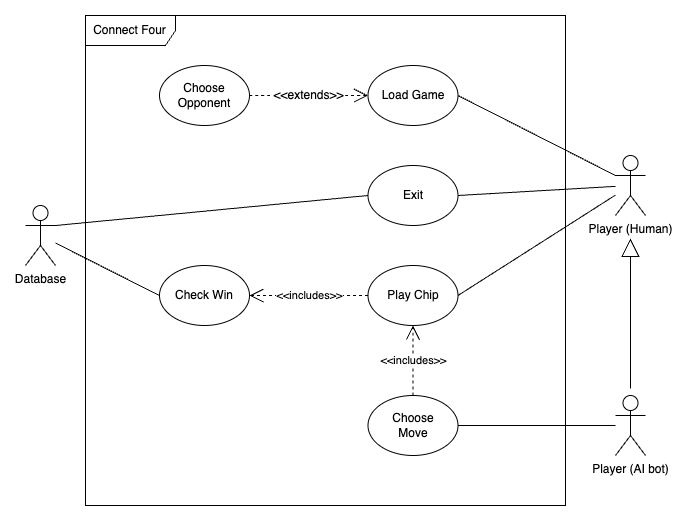

The diagram above was exported from draw.io. Its source (the exported page's mxGraphModel, read from the mxfile embedded in the PNG):
<mxGraphModel dx="720" dy="924" grid="1" gridSize="10" guides="1" tooltips="1" connect="1" arrows="1" fold="1" page="1" pageScale="1" pageWidth="850" pageHeight="1100" math="0" shadow="0">
  <root>
    <mxCell id="0" />
    <mxCell id="1" parent="0" />
    <mxCell id="sIVOpPOUlad7M5QpB2tJ-1" value="Connect Four" style="shape=umlFrame;whiteSpace=wrap;html=1;pointerEvents=0;width=90;height=30;" parent="1" vertex="1">
      <mxGeometry x="160" y="80" width="480" height="490" as="geometry" />
    </mxCell>
    <mxCell id="6UOvgxkFhxAaAQ36I13l-1" value="Player (Human)" style="shape=umlActor;verticalLabelPosition=bottom;verticalAlign=top;html=1;outlineConnect=0;" parent="1" vertex="1">
      <mxGeometry x="690" y="220" width="30" height="60" as="geometry" />
    </mxCell>
    <mxCell id="6UOvgxkFhxAaAQ36I13l-4" value="Load Game" style="ellipse;whiteSpace=wrap;html=1;" parent="1" vertex="1">
      <mxGeometry x="442.5" y="130" width="90" height="60" as="geometry" />
    </mxCell>
    <mxCell id="6UOvgxkFhxAaAQ36I13l-6" value="Play Chip" style="ellipse;whiteSpace=wrap;html=1;" parent="1" vertex="1">
      <mxGeometry x="442.5" y="330" width="90" height="60" as="geometry" />
    </mxCell>
    <mxCell id="6UOvgxkFhxAaAQ36I13l-8" value="Check Win" style="ellipse;whiteSpace=wrap;html=1;" parent="1" vertex="1">
      <mxGeometry x="234" y="330" width="90" height="60" as="geometry" />
    </mxCell>
    <mxCell id="6UOvgxkFhxAaAQ36I13l-10" value="" style="endArrow=none;html=1;rounded=0;entryX=1;entryY=0.5;entryDx=0;entryDy=0;exitX=0;exitY=0.3333333333333333;exitDx=0;exitDy=0;exitPerimeter=0;" parent="1" source="6UOvgxkFhxAaAQ36I13l-1" target="6UOvgxkFhxAaAQ36I13l-4" edge="1">
      <mxGeometry width="50" height="50" relative="1" as="geometry">
        <mxPoint x="440" y="430" as="sourcePoint" />
        <mxPoint x="490" y="380" as="targetPoint" />
      </mxGeometry>
    </mxCell>
    <mxCell id="6UOvgxkFhxAaAQ36I13l-12" value="" style="endArrow=none;html=1;rounded=0;exitX=1;exitY=0.5;exitDx=0;exitDy=0;" parent="1" source="6UOvgxkFhxAaAQ36I13l-6" target="6UOvgxkFhxAaAQ36I13l-1" edge="1">
      <mxGeometry width="50" height="50" relative="1" as="geometry">
        <mxPoint x="440" y="430" as="sourcePoint" />
        <mxPoint x="490" y="380" as="targetPoint" />
      </mxGeometry>
    </mxCell>
    <mxCell id="6UOvgxkFhxAaAQ36I13l-13" value="" style="endArrow=none;html=1;rounded=0;exitX=1;exitY=0.5;exitDx=0;exitDy=0;" parent="1" source="1ATmnBqzwxGFa2tQs70C-2" target="6UOvgxkFhxAaAQ36I13l-1" edge="1">
      <mxGeometry width="50" height="50" relative="1" as="geometry">
        <mxPoint x="440" y="430" as="sourcePoint" />
        <mxPoint x="490" y="380" as="targetPoint" />
      </mxGeometry>
    </mxCell>
    <mxCell id="SAvptBsY8y_AwPDaGbgt-4" value="Database" style="shape=umlActor;verticalLabelPosition=bottom;verticalAlign=top;html=1;outlineConnect=0;" parent="1" vertex="1">
      <mxGeometry x="100" y="270" width="30" height="60" as="geometry" />
    </mxCell>
    <mxCell id="SAvptBsY8y_AwPDaGbgt-5" value="" style="endArrow=none;html=1;rounded=0;fontSize=12;startSize=8;endSize=8;curved=1;exitX=0;exitY=0.5;exitDx=0;exitDy=0;" parent="1" source="6UOvgxkFhxAaAQ36I13l-8" target="SAvptBsY8y_AwPDaGbgt-4" edge="1">
      <mxGeometry width="50" height="50" relative="1" as="geometry">
        <mxPoint x="204" y="350" as="sourcePoint" />
        <mxPoint x="380" y="370" as="targetPoint" />
      </mxGeometry>
    </mxCell>
    <mxCell id="SAvptBsY8y_AwPDaGbgt-6" value="Choose&lt;div&gt;Opponent&lt;/div&gt;" style="ellipse;whiteSpace=wrap;html=1;" parent="1" vertex="1">
      <mxGeometry x="234" y="130" width="90" height="60" as="geometry" />
    </mxCell>
    <mxCell id="SAvptBsY8y_AwPDaGbgt-7" value="&amp;lt;&amp;lt;extends&amp;gt;&amp;gt;" style="endArrow=open;endSize=12;dashed=1;html=1;rounded=0;fontSize=12;curved=1;entryX=0;entryY=0.5;entryDx=0;entryDy=0;" parent="1" source="SAvptBsY8y_AwPDaGbgt-6" target="6UOvgxkFhxAaAQ36I13l-4" edge="1">
      <mxGeometry x="-0.0102" width="160" relative="1" as="geometry">
        <mxPoint x="320" y="300" as="sourcePoint" />
        <mxPoint x="480" y="300" as="targetPoint" />
        <mxPoint as="offset" />
      </mxGeometry>
    </mxCell>
    <mxCell id="1ATmnBqzwxGFa2tQs70C-1" value="&amp;lt;&amp;lt;includes&amp;gt;&amp;gt;" style="endArrow=open;endSize=12;dashed=1;html=1;rounded=0;entryX=1;entryY=0.5;entryDx=0;entryDy=0;exitX=0;exitY=0.5;exitDx=0;exitDy=0;" parent="1" source="6UOvgxkFhxAaAQ36I13l-6" target="6UOvgxkFhxAaAQ36I13l-8" edge="1">
      <mxGeometry x="-0.0009" width="160" relative="1" as="geometry">
        <mxPoint x="440" y="268" as="sourcePoint" />
        <mxPoint x="500" y="370" as="targetPoint" />
        <mxPoint as="offset" />
      </mxGeometry>
    </mxCell>
    <mxCell id="1ATmnBqzwxGFa2tQs70C-2" value="Exit" style="ellipse;whiteSpace=wrap;html=1;" parent="1" vertex="1">
      <mxGeometry x="442.5" y="230" width="90" height="60" as="geometry" />
    </mxCell>
    <mxCell id="1ATmnBqzwxGFa2tQs70C-4" value="" style="endArrow=none;html=1;rounded=0;entryX=0;entryY=0.5;entryDx=0;entryDy=0;exitX=1;exitY=0.3333333333333333;exitDx=0;exitDy=0;exitPerimeter=0;" parent="1" source="SAvptBsY8y_AwPDaGbgt-4" target="1ATmnBqzwxGFa2tQs70C-2" edge="1">
      <mxGeometry width="50" height="50" relative="1" as="geometry">
        <mxPoint x="360" y="320" as="sourcePoint" />
        <mxPoint x="410" y="270" as="targetPoint" />
      </mxGeometry>
    </mxCell>
    <mxCell id="KnXVepebdLnhsde4T650-1" value="Player (AI bot)" style="shape=umlActor;verticalLabelPosition=bottom;verticalAlign=top;html=1;outlineConnect=0;" vertex="1" parent="1">
      <mxGeometry x="690" y="460" width="30" height="60" as="geometry" />
    </mxCell>
    <mxCell id="KnXVepebdLnhsde4T650-2" value="Choose&lt;div&gt;Move&lt;/div&gt;" style="ellipse;whiteSpace=wrap;html=1;" vertex="1" parent="1">
      <mxGeometry x="442.5" y="460" width="90" height="60" as="geometry" />
    </mxCell>
    <mxCell id="KnXVepebdLnhsde4T650-3" value="" style="endArrow=none;html=1;rounded=0;exitX=1;exitY=0.5;exitDx=0;exitDy=0;" edge="1" parent="1" source="KnXVepebdLnhsde4T650-2" target="KnXVepebdLnhsde4T650-1">
      <mxGeometry width="50" height="50" relative="1" as="geometry">
        <mxPoint x="440" y="520" as="sourcePoint" />
        <mxPoint x="490" y="470" as="targetPoint" />
      </mxGeometry>
    </mxCell>
    <mxCell id="KnXVepebdLnhsde4T650-4" value="&amp;lt;&amp;lt;includes&amp;gt;&amp;gt;" style="endArrow=open;endSize=12;dashed=1;html=1;rounded=0;entryX=0.5;entryY=1;entryDx=0;entryDy=0;exitX=0.5;exitY=0;exitDx=0;exitDy=0;" edge="1" parent="1" source="KnXVepebdLnhsde4T650-2" target="6UOvgxkFhxAaAQ36I13l-6">
      <mxGeometry x="-0.0009" width="160" relative="1" as="geometry">
        <mxPoint x="453" y="370" as="sourcePoint" />
        <mxPoint x="334" y="370" as="targetPoint" />
        <mxPoint as="offset" />
      </mxGeometry>
    </mxCell>
    <mxCell id="KnXVepebdLnhsde4T650-6" value="" style="endArrow=block;endSize=16;endFill=0;html=1;rounded=0;" edge="1" parent="1">
      <mxGeometry x="0.0039" width="160" relative="1" as="geometry">
        <mxPoint x="705" y="453" as="sourcePoint" />
        <mxPoint x="705" y="303" as="targetPoint" />
        <mxPoint as="offset" />
      </mxGeometry>
    </mxCell>
  </root>
</mxGraphModel>